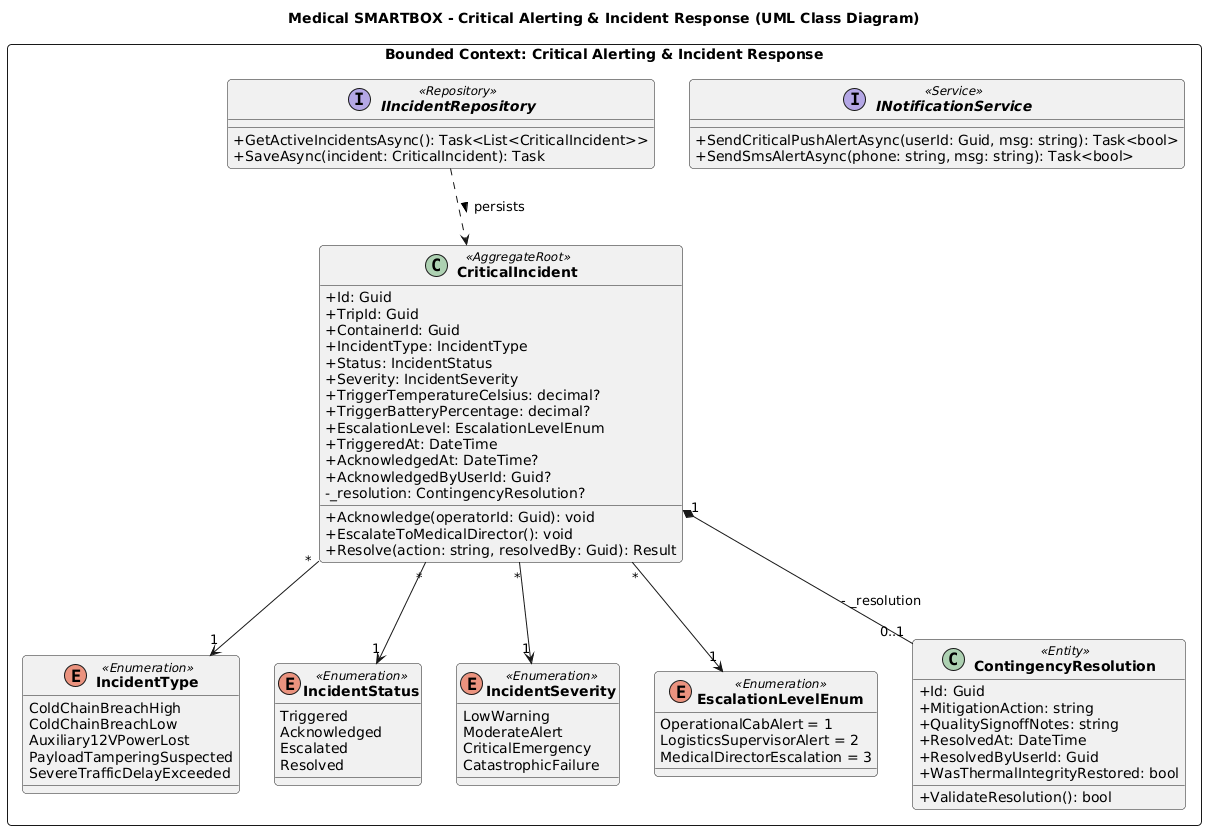

The diagram above was rendered by PlantUML. Its source (embedded in the PNG):
@startuml
skinparam classAttributeIconSize 0
skinparam monochrome false
skinparam classFontStyle bold
skinparam roundcorner 8

title Medical SMARTBOX - Critical Alerting & Incident Response (UML Class Diagram)

package "Bounded Context: Critical Alerting & Incident Response" <<Rectangle>> {
    enum IncidentType <<Enumeration>> {
        ColdChainBreachHigh
        ColdChainBreachLow
        Auxiliary12VPowerLost
        PayloadTamperingSuspected
        SevereTrafficDelayExceeded
    }

    enum IncidentStatus <<Enumeration>> {
        Triggered
        Acknowledged
        Escalated
        Resolved
    }

    enum IncidentSeverity <<Enumeration>> {
        LowWarning
        ModerateAlert
        CriticalEmergency
        CatastrophicFailure
    }

    enum EscalationLevelEnum <<Enumeration>> {
        OperationalCabAlert = 1
        LogisticsSupervisorAlert = 2
        MedicalDirectorEscalation = 3
    }

    class CriticalIncident <<AggregateRoot>> {
        + Id: Guid
        + TripId: Guid
        + ContainerId: Guid
        + IncidentType: IncidentType
        + Status: IncidentStatus
        + Severity: IncidentSeverity
        + TriggerTemperatureCelsius: decimal?
        + TriggerBatteryPercentage: decimal?
        + EscalationLevel: EscalationLevelEnum
        + TriggeredAt: DateTime
        + AcknowledgedAt: DateTime?
        + AcknowledgedByUserId: Guid?
        - _resolution: ContingencyResolution?
        + Acknowledge(operatorId: Guid): void
        + EscalateToMedicalDirector(): void
        + Resolve(action: string, resolvedBy: Guid): Result
    }

    class ContingencyResolution <<Entity>> {
        + Id: Guid
        + MitigationAction: string
        + QualitySignoffNotes: string
        + ResolvedAt: DateTime
        + ResolvedByUserId: Guid
        + WasThermalIntegrityRestored: bool
        + ValidateResolution(): bool
    }

    interface IIncidentRepository <<Repository>> {
        + GetActiveIncidentsAsync(): Task<List<CriticalIncident>>
        + SaveAsync(incident: CriticalIncident): Task
    }

    interface INotificationService <<Service>> {
        + SendCriticalPushAlertAsync(userId: Guid, msg: string): Task<bool>
        + SendSmsAlertAsync(phone: string, msg: string): Task<bool>
    }

    CriticalIncident "1" *-- "0..1" ContingencyResolution : - _resolution
    CriticalIncident "*" --> "1" IncidentSeverity
    CriticalIncident "*" --> "1" IncidentType
    CriticalIncident "*" --> "1" IncidentStatus
    CriticalIncident "*" --> "1" EscalationLevelEnum
    IIncidentRepository ..> CriticalIncident : persists >
}
@enduml